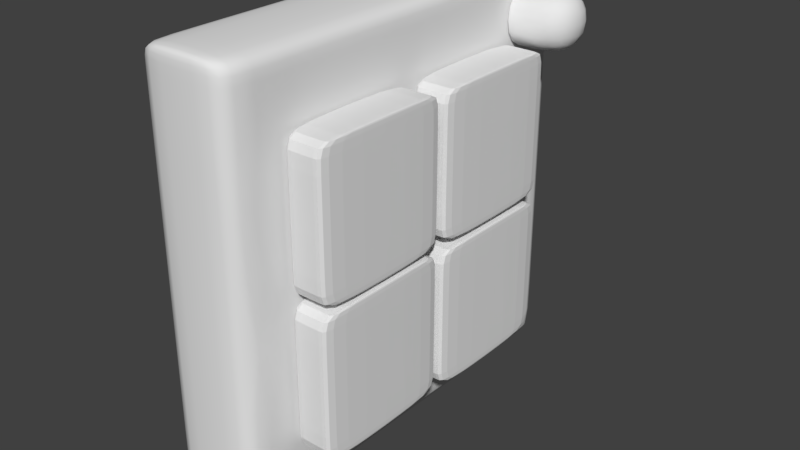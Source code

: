 # Source: keypad2.blend  (saved by Blender 2.79.0; exported with 4.5.12 LTS)
import bpy
from mathutils import Matrix  # noqa: F401  (used for matrix-valued properties, if any)

bpy.ops.wm.read_factory_settings(use_empty=True)
scene = bpy.context.scene
scene.name = 'Scene'

# ---- collections
col_collection_1 = bpy.data.collections.new('Collection 1'); scene.collection.children.link(col_collection_1)

# ---- materials (node trees are filled in below, after node groups)
mat_material_005 = bpy.data.materials.new('Material.005')
mat_material_005.alpha_threshold = 0.0
mat_material_005.roughness = 0.5
mat_material_004 = bpy.data.materials.new('Material.004')
mat_material_004.alpha_threshold = 0.0
mat_material_004.roughness = 0.5
mat_material_003 = bpy.data.materials.new('Material.003')
mat_material_003.alpha_threshold = 0.0
mat_material_003.roughness = 0.5
mat_material_002 = bpy.data.materials.new('Material.002')
mat_material_002.alpha_threshold = 0.0
mat_material_002.roughness = 0.5
mat_material_001 = bpy.data.materials.new('Material.001')
mat_material_001.alpha_threshold = 0.0
mat_material_001.roughness = 0.5
mat_material_001.line_color = (0.0, 0.0, 0.0, 1.0)

# ---- material node trees
mat_material_005.use_nodes = True; mat_material_005.node_tree.nodes.clear()
_N = mat_material_005.node_tree.nodes; _L = mat_material_005.node_tree.links
n0 = _N.new('ShaderNodeOutputMaterial'); n0.name = 'Material Output'; n0.location = (300, 300)
n1 = _N.new('ShaderNodeBsdfDiffuse'); n1.name = 'Diffuse BSDF'; n1.location = (10, 300)
_L.new(n1.outputs[0], n0.inputs[0])
n0.is_active_output = True
mat_material_004.use_nodes = True; mat_material_004.node_tree.nodes.clear()
_N = mat_material_004.node_tree.nodes; _L = mat_material_004.node_tree.links
n0 = _N.new('ShaderNodeOutputMaterial'); n0.name = 'Material Output'; n0.location = (300, 300)
n1 = _N.new('ShaderNodeBsdfDiffuse'); n1.name = 'Diffuse BSDF'; n1.location = (10, 300)
_L.new(n1.outputs[0], n0.inputs[0])
n0.is_active_output = True
mat_material_003.use_nodes = True; mat_material_003.node_tree.nodes.clear()
_N = mat_material_003.node_tree.nodes; _L = mat_material_003.node_tree.links
n0 = _N.new('ShaderNodeOutputMaterial'); n0.name = 'Material Output'; n0.location = (300, 300)
n1 = _N.new('ShaderNodeBsdfDiffuse'); n1.name = 'Diffuse BSDF'; n1.location = (10, 300)
_L.new(n1.outputs[0], n0.inputs[0])
n0.is_active_output = True
mat_material_002.use_nodes = True; mat_material_002.node_tree.nodes.clear()
_N = mat_material_002.node_tree.nodes; _L = mat_material_002.node_tree.links
n0 = _N.new('ShaderNodeOutputMaterial'); n0.name = 'Material Output'; n0.location = (300, 300)
n1 = _N.new('ShaderNodeBsdfDiffuse'); n1.name = 'Diffuse BSDF'; n1.location = (10, 300)
_L.new(n1.outputs[0], n0.inputs[0])
n0.is_active_output = True

# ---- world
world_world = bpy.data.worlds.new('World'); scene.world = world_world
world_world.color = (0.05088, 0.05088, 0.05088)
world_world.use_sun_shadow = False
world_world.sun_shadow_jitter_overblur = 0.0
world_world.cycles.sampling_method = 'MANUAL'

# ---- meshes
me_cube_007 = bpy.data.meshes.new('Cube.007')
me_cube_007.from_pydata([(-0.1051, -0.3111, -0.3134), (-0.1051, -0.3111, 0.3089), (-0.1051, 0.3111, -0.3134), (-0.1051, 0.3111, 0.3089), (0.09397, -0.3111, -0.3134), (0.09397, -0.3111, 0.3089), (0.09397, 0.3111, -0.3134), (0.09397, 0.3111, 0.3089), (-0.1051, -0.3111, -0.2786), (-0.1051, 0.3111, -0.2786), (0.09397, 0.3111, -0.2786), (0.09397, -0.3111, -0.2786), (-0.1051, -0.3111, 0.2832), (-0.1051, 0.3111, 0.2832), (0.09397, 0.3111, 0.2832), (0.09397, -0.3111, 0.2832), (0.07651, 0.3111, -0.3134), (0.07651, 0.3111, 0.3089), (0.07651, -0.3111, -0.3134), (0.07651, -0.3111, 0.3089), (0.07651, -0.3111, -0.2786), (0.07651, 0.3111, -0.2786), (0.07651, -0.3111, 0.2832), (0.07651, 0.3111, 0.2832), (-0.06537, 0.3111, -0.3134), (-0.06537, -0.3111, 0.3089), (-0.06537, -0.3111, -0.2786), (-0.06537, -0.3111, 0.2832), (-0.06537, 0.3111, 0.3089), (-0.06537, -0.3111, -0.3134), (-0.06537, 0.3111, -0.2786), (-0.06537, 0.3111, 0.2832)], [], [(12, 1, 3, 13), (23, 17, 7, 14), (14, 7, 5, 15), (27, 25, 1, 12), (16, 6, 4, 18), (28, 3, 1, 25), (29, 26, 8, 0), (6, 10, 11, 4), (16, 21, 10, 6), (0, 8, 9, 2), (26, 27, 12, 8), (10, 14, 15, 11), (21, 23, 14, 10), (8, 12, 13, 9), (30, 31, 23, 21), (11, 15, 22, 20), (24, 30, 21, 16), (4, 11, 20, 18), (7, 17, 19, 5), (24, 16, 18, 29), (15, 5, 19, 22), (31, 28, 17, 23), (13, 3, 28, 31), (2, 24, 29, 0), (2, 9, 30, 24), (9, 13, 31, 30), (20, 22, 27, 26), (18, 20, 26, 29), (17, 28, 25, 19), (22, 19, 25, 27)])
me_cube_007.materials.append(mat_material_005)
me_cube_007.use_remesh_preserve_volume = False
me_cube_007.use_remesh_preserve_attributes = False
me_cube_007.use_mirror_vertex_groups = False
me_cube_007.update()
me_cube_006 = bpy.data.meshes.new('Cube.006')
me_cube_006.from_pydata([(-0.1051, -0.3111, -0.3134), (-0.1051, -0.3111, 0.3089), (-0.1051, 0.3111, -0.3134), (-0.1051, 0.3111, 0.3089), (0.09397, -0.3111, -0.3134), (0.09397, -0.3111, 0.3089), (0.09397, 0.3111, -0.3134), (0.09397, 0.3111, 0.3089), (-0.1051, -0.3111, -0.2786), (-0.1051, 0.3111, -0.2786), (0.09397, 0.3111, -0.2786), (0.09397, -0.3111, -0.2786), (-0.1051, -0.3111, 0.2832), (-0.1051, 0.3111, 0.2832), (0.09397, 0.3111, 0.2832), (0.09397, -0.3111, 0.2832), (0.07651, 0.3111, -0.3134), (0.07651, 0.3111, 0.3089), (0.07651, -0.3111, -0.3134), (0.07651, -0.3111, 0.3089), (0.07651, -0.3111, -0.2786), (0.07651, 0.3111, -0.2786), (0.07651, -0.3111, 0.2832), (0.07651, 0.3111, 0.2832), (-0.06537, 0.3111, -0.3134), (-0.06537, -0.3111, 0.3089), (-0.06537, -0.3111, -0.2786), (-0.06537, -0.3111, 0.2832), (-0.06537, 0.3111, 0.3089), (-0.06537, -0.3111, -0.3134), (-0.06537, 0.3111, -0.2786), (-0.06537, 0.3111, 0.2832)], [], [(12, 1, 3, 13), (23, 17, 7, 14), (14, 7, 5, 15), (27, 25, 1, 12), (16, 6, 4, 18), (28, 3, 1, 25), (29, 26, 8, 0), (6, 10, 11, 4), (16, 21, 10, 6), (0, 8, 9, 2), (26, 27, 12, 8), (10, 14, 15, 11), (21, 23, 14, 10), (8, 12, 13, 9), (30, 31, 23, 21), (11, 15, 22, 20), (24, 30, 21, 16), (4, 11, 20, 18), (7, 17, 19, 5), (24, 16, 18, 29), (15, 5, 19, 22), (31, 28, 17, 23), (13, 3, 28, 31), (2, 24, 29, 0), (2, 9, 30, 24), (9, 13, 31, 30), (20, 22, 27, 26), (18, 20, 26, 29), (17, 28, 25, 19), (22, 19, 25, 27)])
me_cube_006.materials.append(mat_material_004)
me_cube_006.use_remesh_preserve_volume = False
me_cube_006.use_remesh_preserve_attributes = False
me_cube_006.use_mirror_vertex_groups = False
me_cube_006.update()
me_cube_005 = bpy.data.meshes.new('Cube.005')
me_cube_005.from_pydata([(-0.1051, -0.3111, -0.3134), (-0.1051, -0.3111, 0.3089), (-0.1051, 0.3111, -0.3134), (-0.1051, 0.3111, 0.3089), (0.09397, -0.3111, -0.3134), (0.09397, -0.3111, 0.3089), (0.09397, 0.3111, -0.3134), (0.09397, 0.3111, 0.3089), (-0.1051, -0.3111, -0.2786), (-0.1051, 0.3111, -0.2786), (0.09397, 0.3111, -0.2786), (0.09397, -0.3111, -0.2786), (-0.1051, -0.3111, 0.2832), (-0.1051, 0.3111, 0.2832), (0.09397, 0.3111, 0.2832), (0.09397, -0.3111, 0.2832), (0.07651, 0.3111, -0.3134), (0.07651, 0.3111, 0.3089), (0.07651, -0.3111, -0.3134), (0.07651, -0.3111, 0.3089), (0.07651, -0.3111, -0.2786), (0.07651, 0.3111, -0.2786), (0.07651, -0.3111, 0.2832), (0.07651, 0.3111, 0.2832), (-0.06537, 0.3111, -0.3134), (-0.06537, -0.3111, 0.3089), (-0.06537, -0.3111, -0.2786), (-0.06537, -0.3111, 0.2832), (-0.06537, 0.3111, 0.3089), (-0.06537, -0.3111, -0.3134), (-0.06537, 0.3111, -0.2786), (-0.06537, 0.3111, 0.2832)], [], [(12, 1, 3, 13), (23, 17, 7, 14), (14, 7, 5, 15), (27, 25, 1, 12), (16, 6, 4, 18), (28, 3, 1, 25), (29, 26, 8, 0), (6, 10, 11, 4), (16, 21, 10, 6), (0, 8, 9, 2), (26, 27, 12, 8), (10, 14, 15, 11), (21, 23, 14, 10), (8, 12, 13, 9), (30, 31, 23, 21), (11, 15, 22, 20), (24, 30, 21, 16), (4, 11, 20, 18), (7, 17, 19, 5), (24, 16, 18, 29), (15, 5, 19, 22), (31, 28, 17, 23), (13, 3, 28, 31), (2, 24, 29, 0), (2, 9, 30, 24), (9, 13, 31, 30), (20, 22, 27, 26), (18, 20, 26, 29), (17, 28, 25, 19), (22, 19, 25, 27)])
me_cube_005.materials.append(mat_material_003)
me_cube_005.use_remesh_preserve_volume = False
me_cube_005.use_remesh_preserve_attributes = False
me_cube_005.use_mirror_vertex_groups = False
me_cube_005.update()
me_cube_004 = bpy.data.meshes.new('Cube.004')
me_cube_004.from_pydata([(-0.1051, -0.3111, -0.3134), (-0.1051, -0.3111, 0.3089), (-0.1051, 0.3111, -0.3134), (-0.1051, 0.3111, 0.3089), (0.09397, -0.3111, -0.3134), (0.09397, -0.3111, 0.3089), (0.09397, 0.3111, -0.3134), (0.09397, 0.3111, 0.3089), (-0.1051, -0.3111, -0.2786), (-0.1051, 0.3111, -0.2786), (0.09397, 0.3111, -0.2786), (0.09397, -0.3111, -0.2786), (-0.1051, -0.3111, 0.2832), (-0.1051, 0.3111, 0.2832), (0.09397, 0.3111, 0.2832), (0.09397, -0.3111, 0.2832), (0.07651, 0.3111, -0.3134), (0.07651, 0.3111, 0.3089), (0.07651, -0.3111, -0.3134), (0.07651, -0.3111, 0.3089), (0.07651, -0.3111, -0.2786), (0.07651, 0.3111, -0.2786), (0.07651, -0.3111, 0.2832), (0.07651, 0.3111, 0.2832), (-0.06537, 0.3111, -0.3134), (-0.06537, -0.3111, 0.3089), (-0.06537, -0.3111, -0.2786), (-0.06537, -0.3111, 0.2832), (-0.06537, 0.3111, 0.3089), (-0.06537, -0.3111, -0.3134), (-0.06537, 0.3111, -0.2786), (-0.06537, 0.3111, 0.2832)], [], [(12, 1, 3, 13), (23, 17, 7, 14), (14, 7, 5, 15), (27, 25, 1, 12), (16, 6, 4, 18), (28, 3, 1, 25), (29, 26, 8, 0), (6, 10, 11, 4), (16, 21, 10, 6), (0, 8, 9, 2), (26, 27, 12, 8), (10, 14, 15, 11), (21, 23, 14, 10), (8, 12, 13, 9), (30, 31, 23, 21), (11, 15, 22, 20), (24, 30, 21, 16), (4, 11, 20, 18), (7, 17, 19, 5), (24, 16, 18, 29), (15, 5, 19, 22), (31, 28, 17, 23), (13, 3, 28, 31), (2, 24, 29, 0), (2, 9, 30, 24), (9, 13, 31, 30), (20, 22, 27, 26), (18, 20, 26, 29), (17, 28, 25, 19), (22, 19, 25, 27)])
me_cube_004.materials.append(mat_material_002)
me_cube_004.use_remesh_preserve_volume = False
me_cube_004.use_remesh_preserve_attributes = False
me_cube_004.use_mirror_vertex_groups = False
me_cube_004.update()
me_cube_001 = bpy.data.meshes.new('Cube.001')
me_cube_001.from_pydata([], [], [])
me_cube_001.use_remesh_preserve_volume = False
me_cube_001.use_remesh_preserve_attributes = False
me_cube_001.use_mirror_vertex_groups = False
me_cube_001.update()
me_cube_002 = bpy.data.meshes.new('Cube.002')
me_cube_002.from_pydata([(-0.06689, -0.1105, 0.1105), (0.1541, -0.1105, 0.1105), (-0.06689, 0.1105, 0.1105), (0.1541, 0.1105, 0.1105), (-0.06689, -0.1105, -0.1105), (0.1541, -0.1105, -0.1105), (-0.06689, 0.1105, -0.1105), (0.1541, 0.1105, -0.1105), (-0.06329, -0.1105, 0.1105), (-0.06329, 0.1105, 0.1105), (-0.06329, 0.1105, -0.1105), (-0.06329, -0.1105, -0.1105), (-0.0239, -0.1105, 0.1105), (-0.0239, 0.1105, 0.1105), (-0.0239, 0.1105, -0.1105), (-0.0239, -0.1105, -0.1105)], [], [(12, 1, 3, 13), (13, 3, 7, 14), (14, 7, 5, 15), (15, 5, 1, 12), (2, 6, 4, 0), (7, 3, 1, 5), (4, 11, 8, 0), (6, 10, 11, 4), (2, 9, 10, 6), (0, 8, 9, 2), (11, 15, 12, 8), (10, 14, 15, 11), (9, 13, 14, 10), (8, 12, 13, 9)])
me_cube_002.polygons.foreach_set('use_smooth', [True] * 14)
me_cube_002.use_remesh_preserve_volume = False
me_cube_002.use_remesh_preserve_attributes = False
me_cube_002.use_mirror_vertex_groups = False
me_cube_002.update()
me_cube_003 = bpy.data.meshes.new('Cube.003')
me_cube_003.from_pydata([(0.2222, 1.0, -1.0), (0.2222, -1.0, -1.0), (-0.2222, -1.0, -1.0), (-0.2222, 1.0, -1.0), (0.2222, 1.0, 1.0), (0.2222, -1.0, 1.0), (-0.2222, -1.0, 1.0), (-0.2222, 1.0, 1.0), (0.2222, 1.0, 0.9342), (0.2222, -1.0, 0.9342), (-0.2222, -1.0, 0.9342), (-0.2222, 1.0, 0.9342), (0.2222, -0.9235, -1.0), (-0.2222, -0.9235, -1.0), (0.2222, -0.9235, 1.0), (-0.2222, -0.9235, 1.0), (-0.2222, -0.9235, 0.9342), (0.2222, -0.9235, 0.9342), (-0.2222, 0.947, -1.0), (-0.2222, 0.947, 1.0), (-0.2222, 0.947, 0.9342), (0.2222, 0.947, -1.0), (0.2222, 0.947, 1.0), (0.2222, 0.947, 0.9342), (0.2222, 1.0, -0.9229), (0.2222, -1.0, -0.9229), (-0.2222, -1.0, -0.9229), (-0.2222, 1.0, -0.9229), (0.2222, -0.9235, -0.9229), (-0.2222, -0.9235, -0.9229), (0.2222, 0.947, -0.9229), (-0.2222, 0.947, -0.9229), (0.2222, 0.5517, -1.0), (0.2222, 0.5517, 1.0), (0.2222, 0.5517, 0.9342), (-0.2222, 0.5517, -1.0), (-0.2222, 0.5517, 1.0), (-0.2222, 0.5517, 0.9342), (-0.2222, 0.5517, -0.9229), (0.2222, 0.5517, -0.9229), (0.2222, 1.0, 0.6073), (0.2222, -1.0, 0.6073), (-0.2222, -1.0, 0.6073), (-0.2222, 1.0, 0.6073), (0.2222, -0.9235, 0.6073), (-0.2222, -0.9235, 0.6073), (0.2222, 0.947, 0.6073), (-0.2222, 0.947, 0.6073), (-0.2222, 0.5517, 0.6073), (0.2222, 0.5517, 0.6073), (0.2222, -0.9235, -0.1578), (0.2222, 0.5517, -0.1578), (0.2222, -0.1859, 0.6073), (0.2222, -0.9235, 0.5635), (0.2222, 0.5517, 0.5635), (0.2222, -0.9235, -0.1109), (0.2222, 0.5517, -0.1109), (0.2222, -0.9235, -0.1897), (0.2222, 0.5517, -0.1897), (0.2222, -0.9235, -0.8726), (0.2222, 0.5517, -0.8726), (0.2222, -0.8895, -0.9229), (0.2222, -0.8895, 0.6073), (0.4055, -0.8895, -0.9229), (0.4055, -0.8895, -0.8726), (0.2222, -0.2172, -0.9229), (0.2222, -0.2172, 0.6073), (0.2222, -0.1402, -0.9229), (0.2222, -0.1402, 0.6073), (0.2222, 0.5181, 0.6073), (0.2222, 1.0, 0.6278), (0.2222, -1.0, 0.6278), (-0.2222, -1.0, 0.6278), (-0.2222, 1.0, 0.6278), (0.2222, -0.9235, 0.6278), (-0.2222, -0.9235, 0.6278), (0.2222, 0.947, 0.6278), (-0.2222, 0.947, 0.6278), (-0.2222, 0.5517, 0.6278), (0.2222, 0.5517, 0.6278), (-0.2222, 0.5927, -1.0), (-0.2222, 0.5927, 1.0), (-0.2222, 0.5927, 0.9342), (-0.2222, 0.5927, -0.9229), (0.2222, 0.5927, -1.0), (0.2222, 0.5927, 1.0), (0.2222, 0.5927, 0.9342), (0.2222, 0.5927, -0.9229), (0.2222, 0.5927, 0.6073), (-0.2222, 0.5927, 0.6073), (0.2222, 0.5927, 0.6278), (-0.2222, 0.5927, 0.6278)], [], [(12, 1, 2, 13), (14, 15, 6, 5), (17, 14, 5, 9), (9, 5, 6, 10), (20, 19, 7, 11), (24, 0, 3, 27), (4, 8, 11, 7), (77, 20, 11, 73), (71, 9, 10, 72), (74, 17, 9, 71), (79, 34, 17, 74), (72, 10, 16, 75), (10, 6, 15, 16), (34, 33, 14, 17), (33, 36, 15, 14), (32, 12, 13, 35), (0, 21, 18, 3), (4, 7, 19, 22), (8, 4, 22, 23), (70, 8, 23, 76), (91, 82, 20, 77), (82, 81, 19, 20), (80, 83, 31, 18), (0, 24, 30, 21), (2, 26, 29, 13), (12, 28, 25, 1), (1, 25, 26, 2), (18, 31, 27, 3), (40, 24, 27, 43), (84, 87, 39, 32), (13, 29, 38, 35), (16, 15, 36, 37), (75, 16, 37, 78), (84, 32, 35, 80), (85, 81, 36, 33), (86, 85, 33, 34), (90, 86, 34, 79), (87, 88, 49, 54, 56, 51, 58, 60, 39), (29, 45, 48, 38), (70, 40, 43, 73), (83, 89, 47, 31), (24, 40, 46, 30), (26, 42, 45, 29), (28, 59, 57, 50, 55, 53, 44, 41, 25), (25, 41, 42, 26), (31, 47, 43, 27), (8, 70, 73, 11), (88, 90, 79, 49), (45, 75, 78, 48), (89, 91, 77, 47), (40, 70, 76, 46), (42, 72, 75, 45), (49, 79, 74, 44, 62, 66, 52, 68, 69), (44, 74, 71, 41), (41, 71, 72, 42), (47, 77, 73, 43), (48, 78, 91, 89), (46, 76, 90, 88), (38, 48, 89, 83), (30, 46, 88, 87), (76, 23, 86, 90), (23, 22, 85, 86), (22, 19, 81, 85), (21, 84, 80, 18), (21, 30, 87, 84), (35, 38, 83, 80), (37, 36, 81, 82), (78, 37, 82, 91), (32, 39, 67, 65, 61, 28, 12), (28, 61, 65, 67, 39, 60, 58, 51, 56, 54, 49, 69, 68, 52, 66, 62, 44, 53, 55, 50, 57, 59)])
me_cube_003.polygons.foreach_set('use_smooth', [True] * 70)
me_cube_003.materials.append(mat_material_001)
me_cube_003.use_remesh_preserve_volume = False
me_cube_003.use_remesh_preserve_attributes = False
me_cube_003.use_mirror_vertex_groups = False
me_cube_003.update()

# ---- objects
ob_cube_006 = bpy.data.objects.new('Cube.006', me_cube_007)
ob_cube_005 = bpy.data.objects.new('Cube.005', me_cube_006)
ob_cube_004 = bpy.data.objects.new('Cube.004', me_cube_005)
ob_cube_001 = bpy.data.objects.new('Cube.001', me_cube_004)
ob_cube = bpy.data.objects.new('Cube', me_cube_001)
ob_cube_002 = bpy.data.objects.new('Cube.002', me_cube_002)
ob_cube_003 = bpy.data.objects.new('Cube.003', me_cube_003)

# ---- transforms, parenting, visibility, modifiers, constraints
ob_cube_006.location = (0.06285, -0.3487, -0.2513)
ob_cube_006.scale = (1.0, 1.1, 1.1)
ob_cube_006.lineart.crease_threshold = 0.0
_m = ob_cube_006.modifiers.new('Subsurf', 'SUBSURF')
_m.uv_smooth = 'PRESERVE_CORNERS'
_m.quality = 2
_m.levels = 3
_m.show_only_control_edges = False
ob_cube_005.location = (0.06285, 0.3654, -0.2682)
ob_cube_005.scale = (1.0, 1.1, 1.1)
ob_cube_005.lineart.crease_threshold = 0.0
_m = ob_cube_005.modifiers.new('Subsurf', 'SUBSURF')
_m.uv_smooth = 'PRESERVE_CORNERS'
_m.quality = 2
_m.levels = 3
_m.show_only_control_edges = False
ob_cube_004.location = (0.06285, 0.3732, 0.4408)
ob_cube_004.scale = (1.0, 1.1, 1.1)
ob_cube_004.lineart.crease_threshold = 0.0
_m = ob_cube_004.modifiers.new('Subsurf', 'SUBSURF')
_m.uv_smooth = 'PRESERVE_CORNERS'
_m.quality = 2
_m.levels = 3
_m.show_only_control_edges = False
ob_cube_001.location = (0.06285, -0.3448, 0.45)
ob_cube_001.scale = (1.0, 1.1, 1.1)
ob_cube_001.lineart.crease_threshold = 0.0
_m = ob_cube_001.modifiers.new('Subsurf', 'SUBSURF')
_m.uv_smooth = 'PRESERVE_CORNERS'
_m.quality = 2
_m.levels = 3
_m.show_only_control_edges = False
ob_cube.location = (0.0, 0.0, 0.0)
ob_cube.scale = (0.4265, 0.4265, 0.4265)
ob_cube.lineart.crease_threshold = 0.0
_m = ob_cube.modifiers.new('Subsurf', 'SUBSURF')
_m.uv_smooth = 'PRESERVE_CORNERS'
_m.quality = 2
_m.levels = 3
_m.show_only_control_edges = False
ob_cube_002.location = (0.05281, 0.8341, 0.8708)
ob_cube_002.scale = (1.385, 1.385, 1.385)
ob_cube_002.lineart.crease_threshold = 0.0
_m = ob_cube_002.modifiers.new('Subsurf', 'SUBSURF')
_m.uv_smooth = 'PRESERVE_CORNERS'
_m.quality = 2
_m.levels = 3
_m.show_only_control_edges = False
ob_cube_003.location = (-0.2632, 0.05942, 0.102)
ob_cube_003.lock_rotations_4d = False
ob_cube_003.empty_display_type = 'ARROWS'
ob_cube_003.lineart.crease_threshold = 0.0
_m = ob_cube_003.modifiers.new('Subsurf', 'SUBSURF')
_m.uv_smooth = 'PRESERVE_CORNERS'
_m.quality = 2
_m.levels = 3
_m.show_only_control_edges = False

# ---- collection membership
col_collection_1.objects.link(ob_cube_006)
col_collection_1.objects.link(ob_cube_005)
col_collection_1.objects.link(ob_cube_004)
col_collection_1.objects.link(ob_cube_001)
col_collection_1.objects.link(ob_cube)
col_collection_1.objects.link(ob_cube_002)
col_collection_1.objects.link(ob_cube_003)

# ---- scene / render settings (as saved in the file)
scene.frame_start = 1; scene.frame_end = 250; scene.frame_set(1)
scene.render.engine = 'CYCLES'
scene.render.resolution_percentage = 50
scene.render.dither_intensity = 0.0
scene.cycles.use_denoising = False
scene.cycles.samples = 128
scene.cycles.sampling_pattern = 'TABULATED_SOBOL'
scene.cycles.use_adaptive_sampling = False
scene.cycles.use_light_tree = False
scene.cycles.blur_glossy = 0.0
scene.cycles.sample_clamp_indirect = 0.0
scene.view_settings.view_transform = 'Standard'
bpy.context.view_layer.update()

# ---- added for rendering (the .blend has no active camera and no usable light): camera, sun
cam_auto = bpy.data.cameras.new('AutoCamera')
cam_auto.lens = 50.0
cam_auto.sensor_width = 36.0
cam_auto.clip_end = 1000.0
ob_auto_camera = bpy.data.objects.new('AutoCamera', cam_auto)
scene.collection.objects.link(ob_auto_camera)
ob_auto_camera.location = (2.59813, -3.1899, 2.26819)
ob_auto_camera.rotation_euler = (1.09748, -7.21219e-08, 0.694738)
scene.camera = ob_auto_camera
light_auto_sun = bpy.data.lights.new('AutoSun', 'SUN')
light_auto_sun.energy = 3.0
light_auto_sun.angle = 0.0523599
ob_auto_sun = bpy.data.objects.new('AutoSun', light_auto_sun)
scene.collection.objects.link(ob_auto_sun)
ob_auto_sun.rotation_euler = (0.872665, 0.174533, 0.523599)
bpy.context.view_layer.update()
